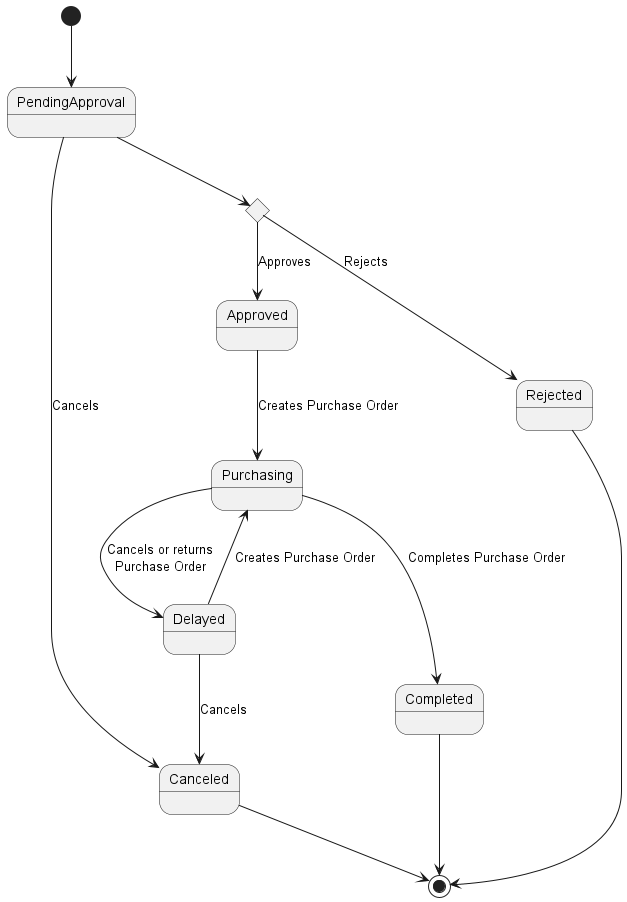

The diagram above was rendered by PlantUML. Its source (embedded in the PNG):
@startuml purchase-requisition

[*] --> PendingApproval
PendingApproval --> Canceled : Cancels

state approval <<choice>>
PendingApproval --> approval
approval --> Rejected : Rejects
Rejected --> [*]
approval --> Approved : Approves

Approved --> Purchasing : Creates Purchase Order
Purchasing --> Delayed : Cancels or returns\nPurchase Order
Purchasing --> Completed : Completes Purchase Order
Completed --> [*]
Delayed --> Purchasing : Creates Purchase Order
Delayed --> Canceled : Cancels

Canceled --> [*]
@enduml